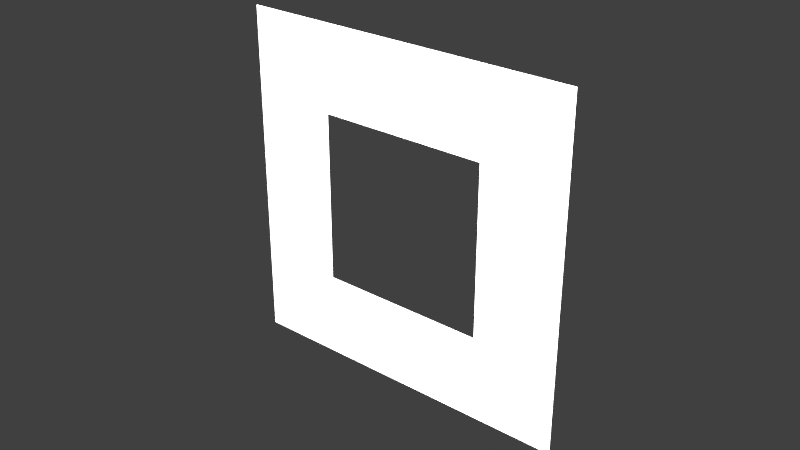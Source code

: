# Source: Sockets.blend  (saved by Blender 2.77.0; exported with 4.5.12 LTS)
import bpy
from mathutils import Matrix  # noqa: F401  (used for matrix-valued properties, if any)

bpy.ops.wm.read_factory_settings(use_empty=True)
scene = bpy.context.scene
scene.name = 'Scene'

# ---- collections
col_collection_1 = bpy.data.collections.new('Collection 1'); scene.collection.children.link(col_collection_1)
col_collection_2 = bpy.data.collections.new('Collection 2'); scene.collection.children.link(col_collection_2)
col_collection_2.hide_render = True
col_collection_2.hide_viewport = True

# ---- world
world_world = bpy.data.worlds.new('World'); scene.world = world_world
world_world.color = (0.05088, 0.05088, 0.05088)
world_world.use_sun_shadow = False
world_world.sun_shadow_jitter_overblur = 0.0
world_world.cycles.sampling_method = 'MANUAL'

# ---- lights
light_point = bpy.data.lights.new('Point', 'POINT')
light_point.transmission_factor = 0.0
light_point.energy = 100.0
light_point.shadow_buffer_clip_start = 0.5
light_point.shadow_soft_size = 0.1
light_point.shadow_maximum_resolution = 0.006
light_point.use_absolute_resolution = True

# ---- meshes
me_plane = bpy.data.meshes.new('Plane')
me_plane.from_pydata([(0.05556, 0.05556, 0.0), (0.05556, -0.05556, 0.0), (0.02778, 0.02778, 0.0), (0.02778, -0.02778, 0.0), (-0.02778, 0.02778, 0.0), (-0.02778, -0.02778, 0.0), (-0.05556, 0.05556, 0.0), (-0.05556, -0.05556, 0.0)], [], [(5, 7, 6, 4), (5, 3, 1, 7), (1, 3, 2, 0), (4, 6, 0, 2)])
me_plane.use_remesh_preserve_volume = False
me_plane.use_remesh_preserve_attributes = False
me_plane.use_mirror_vertex_groups = False
me_plane.update()
me_plane_001 = bpy.data.meshes.new('Plane.001')
me_plane_001.from_pydata([(0.02778, 0.02778, -0.05556), (0.02778, -0.02778, -0.05556), (-0.02778, 0.02778, -0.05556), (-0.02778, -0.02778, -0.05556), (0.05556, 0.05556, 0.05556), (0.02778, 0.02778, 0.05556), (0.02778, -0.02778, 0.05556), (-0.02778, 0.02778, 0.05556), (-0.02778, -0.02778, 0.05556), (-0.05556, 0.05556, 0.05556), (-0.05556, -0.05556, 0.05556), (0.02778, -0.05556, -0.02778), (0.02778, -0.05556, 0.02778), (-0.02778, -0.05556, -0.02778), (-0.02778, -0.05556, 0.02778), (-0.05556, -0.05556, -0.05556), (-0.02778, -0.02778, 0.02778), (-0.02778, -0.02778, -0.02778), (0.02778, 0.05556, -0.02778), (0.02778, 0.05556, 0.02778), (-0.02778, 0.05556, -0.02778), (-0.02778, 0.05556, 0.02778), (-0.05556, 0.05556, -0.05556), (-0.02778, 0.02778, 0.02778), (0.05556, 0.05556, -0.05556), (-0.02778, 0.02778, -0.02778), (0.05556, 0.02778, -0.02778), (0.05556, 0.02778, 0.02778), (0.05556, -0.02778, -0.02778), (0.05556, -0.02778, 0.02778), (0.05556, -0.05556, -0.05556), (0.05556, -0.05556, 0.05556), (0.02778, -0.02778, 0.02778), (0.02778, -0.02778, -0.02778), (-0.05556, 0.02778, -0.02778), (-0.05556, 0.02778, 0.02778), (-0.05556, -0.02778, -0.02778), (-0.05556, -0.02778, 0.02778), (0.02778, 0.02778, 0.02778), (0.02778, 0.02778, -0.02778), (0.02778, 0.02778, -0.02778), (0.02778, 0.02778, 0.02778), (-0.02778, 0.02778, -0.02778), (-0.02778, 0.02778, 0.02778), (0.02778, -0.02778, -0.02778), (0.02778, -0.02778, 0.02778), (-0.02778, -0.02778, -0.02778), (-0.02778, -0.02778, 0.02778), (0.02778, 0.02778, -0.02778), (0.02778, -0.02778, -0.02778), (-0.02778, 0.02778, -0.02778), (-0.02778, -0.02778, -0.02778), (0.02778, 0.02778, 0.02778), (0.02778, -0.02778, 0.02778), (-0.02778, 0.02778, 0.02778), (-0.02778, -0.02778, 0.02778)], [], [(27, 38, 39, 26), (28, 26, 39, 33), (29, 28, 33, 32), (29, 32, 38, 27), (36, 17, 25, 34), (37, 16, 17, 36), (37, 35, 23, 16), (35, 34, 25, 23), (19, 18, 40, 41), (20, 42, 40, 18), (21, 43, 42, 20), (21, 19, 41, 43), (14, 47, 45, 12), (14, 13, 46, 47), (13, 11, 44, 46), (12, 45, 44, 11), (3, 51, 49, 1), (7, 54, 52, 5), (3, 2, 50, 51), (8, 55, 54, 7), (2, 0, 48, 50), (8, 6, 53, 55), (1, 49, 48, 0), (6, 5, 52, 53), (9, 4, 19, 21), (10, 9, 35, 37), (10, 8, 7, 9), (7, 5, 4, 9), (6, 31, 4, 5), (8, 10, 31, 6), (29, 31, 30, 28), (29, 27, 4, 31), (27, 26, 24, 4), (28, 30, 24, 26), (14, 12, 31, 10), (12, 11, 30, 31), (14, 10, 15, 13), (13, 15, 30, 11), (37, 36, 15, 10), (35, 9, 22, 34), (36, 34, 22, 15), (21, 20, 22, 9), (20, 18, 24, 22), (19, 4, 24, 18), (3, 15, 22, 2), (3, 1, 30, 15), (1, 0, 24, 30), (2, 22, 24, 0)])
me_plane_001.use_remesh_preserve_volume = False
me_plane_001.use_remesh_preserve_attributes = False
me_plane_001.use_mirror_vertex_groups = False
me_plane_001.update()

# ---- objects
ob_point = bpy.data.objects.new('Point', light_point)
ob_plane = bpy.data.objects.new('Plane', me_plane)
ob_plane_001 = bpy.data.objects.new('Plane.001', me_plane_001)

# ---- transforms, parenting, visibility, modifiers, constraints
ob_point.location = (0.282, -0.412, 0.2183)
ob_point.lineart.crease_threshold = 0.0
ob_plane.location = (0.0, 0.0, 0.0)
ob_plane.rotation_euler = (4.712, -0.0, 0.0)
ob_plane.lineart.crease_threshold = 0.0
ob_plane_001.location = (0.0, 0.0, 0.0)
ob_plane_001.lineart.crease_threshold = 0.0

# ---- collection membership
col_collection_1.objects.link(ob_point)
col_collection_1.objects.link(ob_plane)
col_collection_2.objects.link(ob_plane_001)

# ---- scene / render settings (as saved in the file)
scene.frame_start = 1; scene.frame_end = 250; scene.frame_set(1)
scene.render.engine = 'BLENDER_EEVEE_NEXT'
scene.render.resolution_percentage = 50
scene.render.dither_intensity = 0.0
scene.cycles.use_denoising = False
scene.cycles.samples = 128
scene.cycles.sampling_pattern = 'TABULATED_SOBOL'
scene.cycles.light_sampling_threshold = 0.0
scene.cycles.use_adaptive_sampling = False
scene.cycles.use_light_tree = False
scene.cycles.blur_glossy = 0.0
scene.cycles.sample_clamp_indirect = 0.0
scene.view_settings.view_transform = 'Standard'
bpy.context.view_layer.update()

# ---- added for rendering (the .blend has no active camera): camera
cam_auto = bpy.data.cameras.new('AutoCamera')
cam_auto.lens = 50.0
cam_auto.sensor_width = 36.0
cam_auto.clip_end = 1000.0
ob_auto_camera = bpy.data.objects.new('AutoCamera', cam_auto)
scene.collection.objects.link(ob_auto_camera)
ob_auto_camera.location = (0.185045, -0.222054, 0.148036)
ob_auto_camera.rotation_euler = (1.09748, -7.21219e-08, 0.694738)
scene.camera = ob_auto_camera
bpy.context.view_layer.update()
